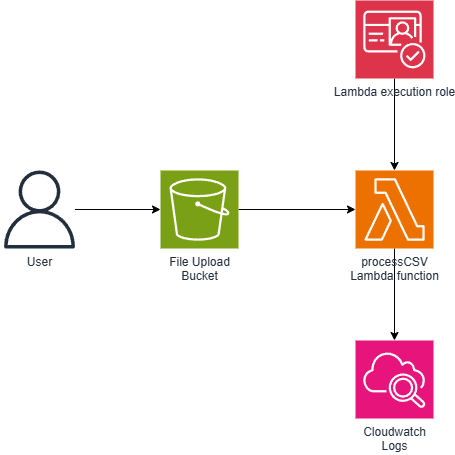

The diagram above was exported from draw.io. Its source (the exported page's mxGraphModel, read from the mxfile embedded in the PNG):
<mxGraphModel dx="1426" dy="749" grid="1" gridSize="10" guides="1" tooltips="1" connect="1" arrows="1" fold="1" page="1" pageScale="1" pageWidth="827" pageHeight="1169" background="#ffffff" math="0" shadow="0">
  <root>
    <mxCell id="0" />
    <mxCell id="1" parent="0" />
    <mxCell id="jlo43iVOnthBnoUOT8Gn-7" style="edgeStyle=orthogonalEdgeStyle;rounded=0;orthogonalLoop=1;jettySize=auto;html=1;" parent="1" source="jlo43iVOnthBnoUOT8Gn-1" target="jlo43iVOnthBnoUOT8Gn-2" edge="1">
      <mxGeometry relative="1" as="geometry" />
    </mxCell>
    <mxCell id="jlo43iVOnthBnoUOT8Gn-1" value="File Upload&lt;br&gt;Bucket" style="sketch=0;points=[[0,0,0],[0.25,0,0],[0.5,0,0],[0.75,0,0],[1,0,0],[0,1,0],[0.25,1,0],[0.5,1,0],[0.75,1,0],[1,1,0],[0,0.25,0],[0,0.5,0],[0,0.75,0],[1,0.25,0],[1,0.5,0],[1,0.75,0]];outlineConnect=0;fontColor=#232F3E;fillColor=#7AA116;strokeColor=#ffffff;dashed=0;verticalLabelPosition=bottom;verticalAlign=top;align=center;html=1;fontSize=12;fontStyle=0;aspect=fixed;shape=mxgraph.aws4.resourceIcon;resIcon=mxgraph.aws4.s3;" parent="1" vertex="1">
      <mxGeometry x="180" y="300" width="78" height="78" as="geometry" />
    </mxCell>
    <mxCell id="jlo43iVOnthBnoUOT8Gn-8" style="edgeStyle=orthogonalEdgeStyle;rounded=0;orthogonalLoop=1;jettySize=auto;html=1;exitX=0.5;exitY=1;exitDx=0;exitDy=0;exitPerimeter=0;" parent="1" source="jlo43iVOnthBnoUOT8Gn-2" target="jlo43iVOnthBnoUOT8Gn-4" edge="1">
      <mxGeometry relative="1" as="geometry" />
    </mxCell>
    <mxCell id="jlo43iVOnthBnoUOT8Gn-2" value="processCSV&lt;br&gt;Lambda function" style="sketch=0;points=[[0,0,0],[0.25,0,0],[0.5,0,0],[0.75,0,0],[1,0,0],[0,1,0],[0.25,1,0],[0.5,1,0],[0.75,1,0],[1,1,0],[0,0.25,0],[0,0.5,0],[0,0.75,0],[1,0.25,0],[1,0.5,0],[1,0.75,0]];outlineConnect=0;fontColor=#232F3E;fillColor=#ED7100;strokeColor=#ffffff;dashed=0;verticalLabelPosition=bottom;verticalAlign=top;align=center;html=1;fontSize=12;fontStyle=0;aspect=fixed;shape=mxgraph.aws4.resourceIcon;resIcon=mxgraph.aws4.lambda;" parent="1" vertex="1">
      <mxGeometry x="375" y="300" width="78" height="78" as="geometry" />
    </mxCell>
    <mxCell id="jlo43iVOnthBnoUOT8Gn-4" value="Cloudwatch&lt;br&gt;Logs" style="sketch=0;points=[[0,0,0],[0.25,0,0],[0.5,0,0],[0.75,0,0],[1,0,0],[0,1,0],[0.25,1,0],[0.5,1,0],[0.75,1,0],[1,1,0],[0,0.25,0],[0,0.5,0],[0,0.75,0],[1,0.25,0],[1,0.5,0],[1,0.75,0]];points=[[0,0,0],[0.25,0,0],[0.5,0,0],[0.75,0,0],[1,0,0],[0,1,0],[0.25,1,0],[0.5,1,0],[0.75,1,0],[1,1,0],[0,0.25,0],[0,0.5,0],[0,0.75,0],[1,0.25,0],[1,0.5,0],[1,0.75,0]];outlineConnect=0;fontColor=#232F3E;fillColor=#E7157B;strokeColor=#ffffff;dashed=0;verticalLabelPosition=bottom;verticalAlign=top;align=center;html=1;fontSize=12;fontStyle=0;aspect=fixed;shape=mxgraph.aws4.resourceIcon;resIcon=mxgraph.aws4.cloudwatch_2;" parent="1" vertex="1">
      <mxGeometry x="375" y="470" width="78" height="78" as="geometry" />
    </mxCell>
    <mxCell id="jlo43iVOnthBnoUOT8Gn-6" style="edgeStyle=orthogonalEdgeStyle;rounded=0;orthogonalLoop=1;jettySize=auto;html=1;" parent="1" source="jlo43iVOnthBnoUOT8Gn-5" target="jlo43iVOnthBnoUOT8Gn-1" edge="1">
      <mxGeometry relative="1" as="geometry" />
    </mxCell>
    <mxCell id="jlo43iVOnthBnoUOT8Gn-5" value="User" style="sketch=0;outlineConnect=0;fontColor=#232F3E;gradientColor=none;fillColor=#232F3D;strokeColor=none;dashed=0;verticalLabelPosition=bottom;verticalAlign=top;align=center;html=1;fontSize=12;fontStyle=0;aspect=fixed;pointerEvents=1;shape=mxgraph.aws4.user;" parent="1" vertex="1">
      <mxGeometry x="20" y="300" width="78" height="78" as="geometry" />
    </mxCell>
    <mxCell id="jlo43iVOnthBnoUOT8Gn-11" style="edgeStyle=orthogonalEdgeStyle;rounded=0;orthogonalLoop=1;jettySize=auto;html=1;exitX=0.5;exitY=1;exitDx=0;exitDy=0;exitPerimeter=0;" parent="1" source="jlo43iVOnthBnoUOT8Gn-9" target="jlo43iVOnthBnoUOT8Gn-2" edge="1">
      <mxGeometry relative="1" as="geometry" />
    </mxCell>
    <mxCell id="jlo43iVOnthBnoUOT8Gn-9" value="Lambda execution role" style="sketch=0;points=[[0,0,0],[0.25,0,0],[0.5,0,0],[0.75,0,0],[1,0,0],[0,1,0],[0.25,1,0],[0.5,1,0],[0.75,1,0],[1,1,0],[0,0.25,0],[0,0.5,0],[0,0.75,0],[1,0.25,0],[1,0.5,0],[1,0.75,0]];outlineConnect=0;fontColor=#232F3E;fillColor=#DD344C;strokeColor=#ffffff;dashed=0;verticalLabelPosition=bottom;verticalAlign=top;align=center;html=1;fontSize=12;fontStyle=0;aspect=fixed;shape=mxgraph.aws4.resourceIcon;resIcon=mxgraph.aws4.cognito;" parent="1" vertex="1">
      <mxGeometry x="375" y="130" width="78" height="78" as="geometry" />
    </mxCell>
  </root>
</mxGraphModel>